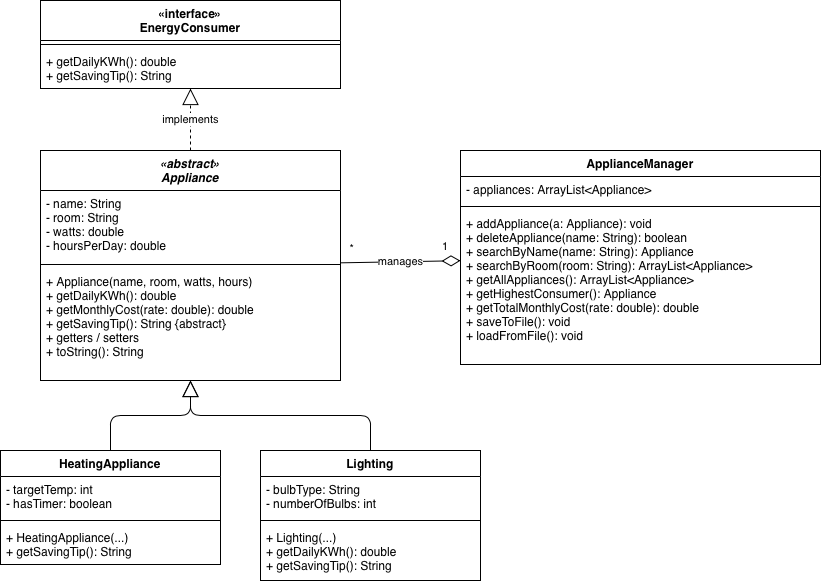

The diagram above was exported from draw.io. Its source (the exported page's mxGraphModel, read from the mxfile embedded in the PNG):
<mxGraphModel dx="854" dy="672" grid="1" gridSize="10" guides="1" tooltips="1" connect="1" arrows="1" fold="1" page="1" pageScale="1" pageWidth="827" pageHeight="1169" math="0" shadow="0">
  <root>
    <mxCell id="0" />
    <mxCell id="1" parent="0" />
    <mxCell id="ec" parent="1" style="swimlane;fontStyle=1;align=center;verticalAlign=top;childLayout=stackLayout;horizontal=1;startSize=40;horizontalStack=0;resizeParent=1;resizeParentMax=0;resizeLast=0;collapsible=0;marginBottom=0;whiteSpace=wrap;" value="«interface»&#10;EnergyConsumer" vertex="1">
      <mxGeometry height="88" width="300" x="40" y="20" as="geometry" />
    </mxCell>
    <mxCell id="ec1" parent="ec" style="line;strokeWidth=1;fillColor=none;align=left;verticalAlign=middle;spacingTop=-1;spacingLeft=3;spacingRight=3;rotatable=0;labelPosition=right;points=[];portConstraint=eastwest;strokeColor=inherit;" value="" vertex="1">
      <mxGeometry height="8" width="300" y="40" as="geometry" />
    </mxCell>
    <mxCell id="ec2" parent="ec" style="text;strokeColor=none;fillColor=none;align=left;verticalAlign=top;spacingLeft=4;spacingRight=4;overflow=hidden;rotatable=0;points=[[0,0.5],[1,0.5]];portConstraint=eastwest;" value="+ getDailyKWh(): double&#10;+ getSavingTip(): String" vertex="1">
      <mxGeometry height="40" width="300" y="48" as="geometry" />
    </mxCell>
    <mxCell id="ap" parent="1" style="swimlane;fontStyle=3;align=center;verticalAlign=top;childLayout=stackLayout;horizontal=1;startSize=40;horizontalStack=0;resizeParent=1;resizeParentMax=0;resizeLast=0;collapsible=0;marginBottom=0;whiteSpace=wrap;" value="«abstract»&#10;Appliance" vertex="1">
      <mxGeometry height="230" width="300" x="40" y="170" as="geometry" />
    </mxCell>
    <mxCell id="ap1" parent="ap" style="text;strokeColor=none;fillColor=none;align=left;verticalAlign=top;spacingLeft=4;spacingRight=4;overflow=hidden;rotatable=0;points=[[0,0.5],[1,0.5]];portConstraint=eastwest;" value="- name: String&#10;- room: String&#10;- watts: double&#10;- hoursPerDay: double" vertex="1">
      <mxGeometry height="70" width="300" y="40" as="geometry" />
    </mxCell>
    <mxCell id="ap2" parent="ap" style="line;strokeWidth=1;fillColor=none;align=left;verticalAlign=middle;spacingTop=-1;spacingLeft=3;spacingRight=3;rotatable=0;labelPosition=right;points=[];portConstraint=eastwest;strokeColor=inherit;" value="" vertex="1">
      <mxGeometry height="8" width="300" y="110" as="geometry" />
    </mxCell>
    <mxCell id="ap3" parent="ap" style="text;strokeColor=none;fillColor=none;align=left;verticalAlign=top;spacingLeft=4;spacingRight=4;overflow=hidden;rotatable=0;points=[[0,0.5],[1,0.5]];portConstraint=eastwest;" value="+ Appliance(name, room, watts, hours)&#10;+ getDailyKWh(): double&#10;+ getMonthlyCost(rate: double): double&#10;+ getSavingTip(): String {abstract}&#10;+ getters / setters&#10;+ toString(): String" vertex="1">
      <mxGeometry height="112" width="300" y="118" as="geometry" />
    </mxCell>
    <mxCell id="am" parent="1" style="swimlane;fontStyle=1;align=center;verticalAlign=top;childLayout=stackLayout;horizontal=1;startSize=26;horizontalStack=0;resizeParent=1;resizeParentMax=0;resizeLast=0;collapsible=0;marginBottom=0;whiteSpace=wrap;" value="ApplianceManager" vertex="1">
      <mxGeometry height="214" width="360" x="460" y="170" as="geometry" />
    </mxCell>
    <mxCell id="am1" parent="am" style="text;strokeColor=none;fillColor=none;align=left;verticalAlign=top;spacingLeft=4;spacingRight=4;overflow=hidden;rotatable=0;points=[[0,0.5],[1,0.5]];portConstraint=eastwest;" value="- appliances: ArrayList&lt;Appliance&gt;" vertex="1">
      <mxGeometry height="26" width="360" y="26" as="geometry" />
    </mxCell>
    <mxCell id="am2" parent="am" style="line;strokeWidth=1;fillColor=none;align=left;verticalAlign=middle;spacingTop=-1;spacingLeft=3;spacingRight=3;rotatable=0;labelPosition=right;points=[];portConstraint=eastwest;strokeColor=inherit;" value="" vertex="1">
      <mxGeometry height="8" width="360" y="52" as="geometry" />
    </mxCell>
    <mxCell id="am3" parent="am" style="text;strokeColor=none;fillColor=none;align=left;verticalAlign=top;spacingLeft=4;spacingRight=4;overflow=hidden;rotatable=0;points=[[0,0.5],[1,0.5]];portConstraint=eastwest;" value="+ addAppliance(a: Appliance): void&#10;+ deleteAppliance(name: String): boolean&#10;+ searchByName(name: String): Appliance&#10;+ searchByRoom(room: String): ArrayList&lt;Appliance&gt;&#10;+ getAllAppliances(): ArrayList&lt;Appliance&gt;&#10;+ getHighestConsumer(): Appliance&#10;+ getTotalMonthlyCost(rate: double): double&#10;+ saveToFile(): void&#10;+ loadFromFile(): void" vertex="1">
      <mxGeometry height="154" width="360" y="60" as="geometry" />
    </mxCell>
    <mxCell id="ha" parent="1" style="swimlane;fontStyle=1;align=center;verticalAlign=top;childLayout=stackLayout;horizontal=1;startSize=26;horizontalStack=0;resizeParent=1;resizeParentMax=0;resizeLast=0;collapsible=0;marginBottom=0;whiteSpace=wrap;" value="HeatingAppliance" vertex="1">
      <mxGeometry height="114" width="220" y="470" as="geometry" />
    </mxCell>
    <mxCell id="ha1" parent="ha" style="text;strokeColor=none;fillColor=none;align=left;verticalAlign=top;spacingLeft=4;spacingRight=4;overflow=hidden;rotatable=0;points=[[0,0.5],[1,0.5]];portConstraint=eastwest;" value="- targetTemp: int&#10;- hasTimer: boolean" vertex="1">
      <mxGeometry height="40" width="220" y="26" as="geometry" />
    </mxCell>
    <mxCell id="ha2" parent="ha" style="line;strokeWidth=1;fillColor=none;align=left;verticalAlign=middle;spacingTop=-1;spacingLeft=3;spacingRight=3;rotatable=0;labelPosition=right;points=[];portConstraint=eastwest;strokeColor=inherit;" value="" vertex="1">
      <mxGeometry height="8" width="220" y="66" as="geometry" />
    </mxCell>
    <mxCell id="ha3" parent="ha" style="text;strokeColor=none;fillColor=none;align=left;verticalAlign=top;spacingLeft=4;spacingRight=4;overflow=hidden;rotatable=0;points=[[0,0.5],[1,0.5]];portConstraint=eastwest;" value="+ HeatingAppliance(...)&#10;+ getSavingTip(): String" vertex="1">
      <mxGeometry height="40" width="220" y="74" as="geometry" />
    </mxCell>
    <mxCell id="li" parent="1" style="swimlane;fontStyle=1;align=center;verticalAlign=top;childLayout=stackLayout;horizontal=1;startSize=26;horizontalStack=0;resizeParent=1;resizeParentMax=0;resizeLast=0;collapsible=0;marginBottom=0;whiteSpace=wrap;" value="Lighting" vertex="1">
      <mxGeometry height="130" width="220" x="260" y="470" as="geometry" />
    </mxCell>
    <mxCell id="li1" parent="li" style="text;strokeColor=none;fillColor=none;align=left;verticalAlign=top;spacingLeft=4;spacingRight=4;overflow=hidden;rotatable=0;points=[[0,0.5],[1,0.5]];portConstraint=eastwest;" value="- bulbType: String&#10;- numberOfBulbs: int" vertex="1">
      <mxGeometry height="40" width="220" y="26" as="geometry" />
    </mxCell>
    <mxCell id="li2" parent="li" style="line;strokeWidth=1;fillColor=none;align=left;verticalAlign=middle;spacingTop=-1;spacingLeft=3;spacingRight=3;rotatable=0;labelPosition=right;points=[];portConstraint=eastwest;strokeColor=inherit;" value="" vertex="1">
      <mxGeometry height="8" width="220" y="66" as="geometry" />
    </mxCell>
    <mxCell id="li3" parent="li" style="text;strokeColor=none;fillColor=none;align=left;verticalAlign=top;spacingLeft=4;spacingRight=4;overflow=hidden;rotatable=0;points=[[0,0.5],[1,0.5]];portConstraint=eastwest;" value="+ Lighting(...)&#10;+ getDailyKWh(): double&#10;+ getSavingTip(): String" vertex="1">
      <mxGeometry height="56" width="220" y="74" as="geometry" />
    </mxCell>
    <mxCell id="e1" edge="1" parent="1" source="ap" style="endArrow=block;endFill=0;dashed=1;endSize=14;html=1;" target="ec" value="implements">
      <mxGeometry relative="1" as="geometry" />
    </mxCell>
    <mxCell id="e2" edge="1" parent="1" source="ha" style="endArrow=block;endFill=0;endSize=14;html=1;edgeStyle=orthogonalEdgeStyle;" target="ap" value="">
      <mxGeometry relative="1" as="geometry" />
    </mxCell>
    <mxCell id="e3" edge="1" parent="1" source="li" style="endArrow=block;endFill=0;endSize=14;html=1;edgeStyle=orthogonalEdgeStyle;" target="ap" value="">
      <mxGeometry relative="1" as="geometry" />
    </mxCell>
    <mxCell id="e4" edge="1" parent="1" source="am" style="startArrow=diamondThin;startFill=0;startSize=16;endArrow=none;html=1;" target="ap" value="manages">
      <mxGeometry relative="1" as="geometry" />
    </mxCell>
    <mxCell id="e4a" connectable="0" parent="e4" style="edgeLabel;resizable=0;html=1;align=left;verticalAlign=bottom;" value="1" vertex="1">
      <mxGeometry relative="1" x="-1" as="geometry">
        <mxPoint x="-20" y="-6" as="offset" />
      </mxGeometry>
    </mxCell>
    <mxCell id="e4b" connectable="0" parent="e4" style="edgeLabel;resizable=0;html=1;align=right;verticalAlign=bottom;" value="*" vertex="1">
      <mxGeometry relative="1" x="1" as="geometry">
        <mxPoint x="14" y="-6" as="offset" />
      </mxGeometry>
    </mxCell>
  </root>
</mxGraphModel>